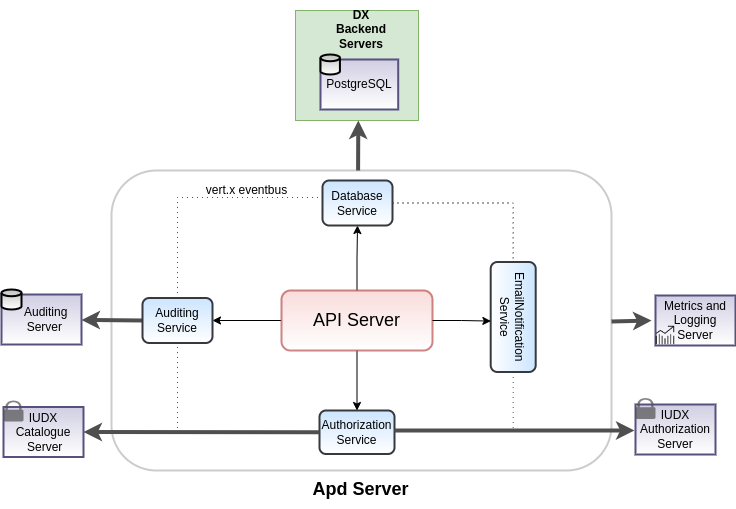

The diagram above was exported from draw.io. Its source (the exported page's mxGraphModel, read from the mxfile embedded in the PNG):
<mxGraphModel dx="1434" dy="674" grid="1" gridSize="10" guides="1" tooltips="1" connect="1" arrows="1" fold="1" page="1" pageScale="1" pageWidth="850" pageHeight="1100" math="0" shadow="0">
  <root>
    <mxCell id="0" />
    <mxCell id="1" parent="0" />
    <mxCell id="cO8nkYdjDPL5X5J_qLHi-21" value="" style="rounded=1;whiteSpace=wrap;html=1;strokeWidth=2;fillColor=none;gradientColor=none;shadow=0;sketch=0;glass=0;opacity=20;" parent="1" vertex="1">
      <mxGeometry x="170" y="240" width="500" height="300" as="geometry" />
    </mxCell>
    <mxCell id="GLEWujPTv8vXdy6SvWL9-14" style="edgeStyle=orthogonalEdgeStyle;rounded=0;orthogonalLoop=1;jettySize=auto;html=1;exitX=0.5;exitY=0;exitDx=0;exitDy=0;" edge="1" parent="1" source="cO8nkYdjDPL5X5J_qLHi-1" target="whp1xtZvW_H45GUUnaBj-13">
      <mxGeometry relative="1" as="geometry" />
    </mxCell>
    <mxCell id="GLEWujPTv8vXdy6SvWL9-16" style="edgeStyle=orthogonalEdgeStyle;rounded=0;orthogonalLoop=1;jettySize=auto;html=1;exitX=0;exitY=0.5;exitDx=0;exitDy=0;entryX=1;entryY=0.5;entryDx=0;entryDy=0;" edge="1" parent="1" source="cO8nkYdjDPL5X5J_qLHi-1" target="whp1xtZvW_H45GUUnaBj-35">
      <mxGeometry relative="1" as="geometry" />
    </mxCell>
    <mxCell id="GLEWujPTv8vXdy6SvWL9-17" style="edgeStyle=orthogonalEdgeStyle;rounded=0;orthogonalLoop=1;jettySize=auto;html=1;exitX=0.5;exitY=1;exitDx=0;exitDy=0;entryX=0.5;entryY=0;entryDx=0;entryDy=0;" edge="1" parent="1" source="cO8nkYdjDPL5X5J_qLHi-1" target="cO8nkYdjDPL5X5J_qLHi-4">
      <mxGeometry relative="1" as="geometry" />
    </mxCell>
    <mxCell id="cO8nkYdjDPL5X5J_qLHi-1" value="&lt;font style=&quot;font-size: 18px;&quot;&gt;API Server&lt;/font&gt;" style="rounded=1;whiteSpace=wrap;html=1;strokeWidth=2;fillColor=#f8cecc;strokeColor=#b85450;gradientColor=#ffffff;opacity=70;" parent="1" vertex="1">
      <mxGeometry x="340" y="360" width="151" height="60" as="geometry" />
    </mxCell>
    <mxCell id="cO8nkYdjDPL5X5J_qLHi-33" style="edgeStyle=orthogonalEdgeStyle;rounded=0;orthogonalLoop=1;jettySize=auto;html=1;exitX=1;exitY=0.5;exitDx=0;exitDy=0;endSize=6;strokeColor=#4F4F4F;strokeWidth=1;dashed=1;endArrow=none;endFill=0;dashPattern=1 4;entryX=0;entryY=0.5;entryDx=0;entryDy=0;" parent="1" source="whp1xtZvW_H45GUUnaBj-13" target="GLEWujPTv8vXdy6SvWL9-9" edge="1">
      <mxGeometry relative="1" as="geometry">
        <mxPoint x="360" y="272.5" as="sourcePoint" />
        <mxPoint x="573" y="272" as="targetPoint" />
      </mxGeometry>
    </mxCell>
    <mxCell id="cO8nkYdjDPL5X5J_qLHi-4" value="Authorization Service" style="rounded=1;whiteSpace=wrap;html=1;strokeWidth=2;fillColor=#cce5ff;strokeColor=#36393d;gradientColor=#ffffff;" parent="1" vertex="1">
      <mxGeometry x="378" y="480" width="75" height="43.5" as="geometry" />
    </mxCell>
    <mxCell id="cO8nkYdjDPL5X5J_qLHi-35" style="edgeStyle=orthogonalEdgeStyle;rounded=0;orthogonalLoop=1;jettySize=auto;html=1;entryX=1;entryY=0.5;entryDx=0;entryDy=0;dashed=1;endArrow=none;endFill=0;endSize=6;strokeColor=#4F4F4F;strokeWidth=1;dashPattern=1 4;" parent="1" source="GLEWujPTv8vXdy6SvWL9-9" target="cO8nkYdjDPL5X5J_qLHi-4" edge="1">
      <mxGeometry relative="1" as="geometry">
        <Array as="points">
          <mxPoint x="572" y="500" />
          <mxPoint x="455" y="500" />
          <mxPoint x="455" y="502" />
        </Array>
        <mxPoint x="571" y="270" as="sourcePoint" />
        <mxPoint x="418" y="504.499" as="targetPoint" />
      </mxGeometry>
    </mxCell>
    <mxCell id="cO8nkYdjDPL5X5J_qLHi-37" style="edgeStyle=orthogonalEdgeStyle;rounded=0;orthogonalLoop=1;jettySize=auto;html=1;entryX=0.004;entryY=0.646;entryDx=0;entryDy=0;entryPerimeter=0;dashed=1;endArrow=none;endFill=0;endSize=6;strokeColor=#4F4F4F;strokeWidth=1;dashPattern=1 4;exitX=0;exitY=0.5;exitDx=0;exitDy=0;" parent="1" source="whp1xtZvW_H45GUUnaBj-13" edge="1">
      <mxGeometry relative="1" as="geometry">
        <Array as="points">
          <mxPoint x="386" y="267" />
          <mxPoint x="236" y="267" />
          <mxPoint x="236" y="502" />
        </Array>
        <mxPoint x="380" y="265" as="sourcePoint" />
        <mxPoint x="376.29999999999995" y="501.5510000000001" as="targetPoint" />
      </mxGeometry>
    </mxCell>
    <mxCell id="cO8nkYdjDPL5X5J_qLHi-22" value="" style="endArrow=classic;html=1;strokeWidth=4;strokeColor=#4F4F4F;" parent="1" edge="1">
      <mxGeometry width="50" height="50" relative="1" as="geometry">
        <mxPoint x="453" y="500" as="sourcePoint" />
        <mxPoint x="693" y="500" as="targetPoint" />
      </mxGeometry>
    </mxCell>
    <mxCell id="cO8nkYdjDPL5X5J_qLHi-28" value="" style="endArrow=classic;html=1;strokeWidth=4;strokeColor=#4F4F4F;exitX=0;exitY=0.5;exitDx=0;exitDy=0;" parent="1" source="whp1xtZvW_H45GUUnaBj-35" target="whp1xtZvW_H45GUUnaBj-32" edge="1">
      <mxGeometry width="50" height="50" relative="1" as="geometry">
        <mxPoint x="244" y="390" as="sourcePoint" />
        <mxPoint x="144" y="389" as="targetPoint" />
        <Array as="points" />
      </mxGeometry>
    </mxCell>
    <mxCell id="cO8nkYdjDPL5X5J_qLHi-38" value="&lt;font style=&quot;font-size: 12px&quot;&gt;vert.x eventbus&lt;br&gt;&lt;/font&gt;" style="text;html=1;align=center;verticalAlign=middle;resizable=0;points=[];autosize=1;rotation=0;" parent="1" vertex="1">
      <mxGeometry x="255" y="250" width="100" height="20" as="geometry" />
    </mxCell>
    <mxCell id="cO8nkYdjDPL5X5J_qLHi-42" value="" style="group" parent="1" vertex="1" connectable="0">
      <mxGeometry x="60" y="364" width="80" height="50" as="geometry" />
    </mxCell>
    <mxCell id="whp1xtZvW_H45GUUnaBj-30" value="" style="group" parent="cO8nkYdjDPL5X5J_qLHi-42" vertex="1" connectable="0">
      <mxGeometry width="80" height="50" as="geometry" />
    </mxCell>
    <mxCell id="whp1xtZvW_H45GUUnaBj-31" value="" style="group" parent="whp1xtZvW_H45GUUnaBj-30" vertex="1" connectable="0">
      <mxGeometry width="80" height="50" as="geometry" />
    </mxCell>
    <mxCell id="whp1xtZvW_H45GUUnaBj-32" value="&amp;nbsp; &amp;nbsp; &amp;nbsp; Auditing&amp;nbsp; &amp;nbsp; &amp;nbsp; Server" style="rounded=0;whiteSpace=wrap;html=1;strokeWidth=2;fillColor=#d0cee2;strokeColor=#56517e;gradientColor=#ffffff;" parent="whp1xtZvW_H45GUUnaBj-31" vertex="1">
      <mxGeometry width="80" height="50" as="geometry" />
    </mxCell>
    <mxCell id="whp1xtZvW_H45GUUnaBj-33" value="" style="strokeWidth=2;html=1;shape=mxgraph.flowchart.database;whiteSpace=wrap;gradientColor=#ffffff;fillColor=#C2C2C2;" parent="whp1xtZvW_H45GUUnaBj-31" vertex="1">
      <mxGeometry y="-5" width="20" height="20" as="geometry" />
    </mxCell>
    <mxCell id="cO8nkYdjDPL5X5J_qLHi-51" value="&lt;font style=&quot;font-size: 18px&quot;&gt;&lt;b&gt;&lt;font style=&quot;font-size: 18px&quot;&gt;Apd Server&lt;br&gt;&lt;/font&gt;&lt;/b&gt;&lt;/font&gt;" style="text;html=1;align=center;verticalAlign=middle;resizable=0;points=[];autosize=1;" parent="1" vertex="1">
      <mxGeometry x="359" y="539" width="120" height="40" as="geometry" />
    </mxCell>
    <mxCell id="cO8nkYdjDPL5X5J_qLHi-53" value="" style="group" parent="1" vertex="1" connectable="0">
      <mxGeometry x="694" y="474" width="80" height="50" as="geometry" />
    </mxCell>
    <mxCell id="cO8nkYdjDPL5X5J_qLHi-54" value="IUDX Authorization Server" style="rounded=0;whiteSpace=wrap;html=1;strokeWidth=2;fillColor=#d0cee2;strokeColor=#56517e;gradientColor=#ffffff;" parent="cO8nkYdjDPL5X5J_qLHi-53" vertex="1">
      <mxGeometry width="80" height="50" as="geometry" />
    </mxCell>
    <mxCell id="cO8nkYdjDPL5X5J_qLHi-56" value="" style="pointerEvents=1;shadow=0;dashed=0;html=1;strokeColor=none;fillColor=#505050;labelPosition=center;verticalLabelPosition=bottom;verticalAlign=top;outlineConnect=0;align=center;shape=mxgraph.office.security.lock_protected;rounded=1;glass=0;dashPattern=1 1;sketch=0;opacity=70;" parent="cO8nkYdjDPL5X5J_qLHi-53" vertex="1">
      <mxGeometry y="-6.5" width="20" height="21" as="geometry" />
    </mxCell>
    <mxCell id="0jhHVyMgcnQgMQ7u_MgV-10" value="" style="group;fillColor=#f5f5f5;strokeColor=#666666;fontColor=#333333;" parent="1" vertex="1" connectable="0">
      <mxGeometry x="62" y="476.5" width="80" height="50" as="geometry" />
    </mxCell>
    <mxCell id="0jhHVyMgcnQgMQ7u_MgV-11" value="IUDX Catalogue&lt;br&gt;&amp;nbsp;Server" style="rounded=0;whiteSpace=wrap;html=1;strokeWidth=2;fillColor=#d0cee2;strokeColor=#56517e;gradientColor=#ffffff;" parent="0jhHVyMgcnQgMQ7u_MgV-10" vertex="1">
      <mxGeometry width="80" height="50" as="geometry" />
    </mxCell>
    <mxCell id="0jhHVyMgcnQgMQ7u_MgV-12" value="" style="pointerEvents=1;shadow=0;dashed=0;html=1;strokeColor=none;fillColor=#505050;labelPosition=center;verticalLabelPosition=bottom;verticalAlign=top;outlineConnect=0;align=center;shape=mxgraph.office.security.lock_protected;rounded=1;glass=0;dashPattern=1 1;sketch=0;opacity=70;" parent="0jhHVyMgcnQgMQ7u_MgV-10" vertex="1">
      <mxGeometry y="-6.5" width="20" height="21" as="geometry" />
    </mxCell>
    <mxCell id="0jhHVyMgcnQgMQ7u_MgV-13" value="" style="endArrow=classic;html=1;strokeWidth=4;strokeColor=#4F4F4F;entryX=1;entryY=0.5;entryDx=0;entryDy=0;exitX=0;exitY=0.5;exitDx=0;exitDy=0;" parent="1" source="cO8nkYdjDPL5X5J_qLHi-4" target="0jhHVyMgcnQgMQ7u_MgV-11" edge="1">
      <mxGeometry width="50" height="50" relative="1" as="geometry">
        <mxPoint x="396" y="499.5" as="sourcePoint" />
        <mxPoint x="266" y="499.5" as="targetPoint" />
      </mxGeometry>
    </mxCell>
    <mxCell id="whp1xtZvW_H45GUUnaBj-13" value="Database &lt;br&gt;Service" style="rounded=1;whiteSpace=wrap;html=1;strokeWidth=2;fillColor=#cce5ff;strokeColor=#36393d;gradientColor=#ffffff;" parent="1" vertex="1">
      <mxGeometry x="381" y="250" width="70" height="45" as="geometry" />
    </mxCell>
    <mxCell id="whp1xtZvW_H45GUUnaBj-35" value="Auditing&lt;br&gt;Service" style="rounded=1;whiteSpace=wrap;html=1;strokeWidth=2;fillColor=#cce5ff;strokeColor=#36393d;gradientColor=#ffffff;" parent="1" vertex="1">
      <mxGeometry x="201" y="367.5" width="70" height="45" as="geometry" />
    </mxCell>
    <mxCell id="PjLjn63ynkKHrRkwIzOC-1" value="" style="group" parent="1" connectable="0" vertex="1">
      <mxGeometry x="714" y="365" width="80" height="50" as="geometry" />
    </mxCell>
    <mxCell id="PjLjn63ynkKHrRkwIzOC-2" value="Metrics and Logging Server" style="rounded=0;whiteSpace=wrap;html=1;strokeWidth=2;fillColor=#d0cee2;strokeColor=#56517e;gradientColor=#ffffff;" parent="PjLjn63ynkKHrRkwIzOC-1" vertex="1">
      <mxGeometry width="80" height="50" as="geometry" />
    </mxCell>
    <mxCell id="PjLjn63ynkKHrRkwIzOC-3" value="" style="shape=image;html=1;verticalAlign=top;verticalLabelPosition=bottom;labelBackgroundColor=#ffffff;imageAspect=0;aspect=fixed;image=https://cdn4.iconfinder.com/data/icons/app-custom-ui-1/48/Trends-128.png;dashed=1;strokeWidth=2;fillColor=none;gradientColor=#ffffff;" parent="PjLjn63ynkKHrRkwIzOC-1" vertex="1">
      <mxGeometry y="30" width="20" height="20" as="geometry" />
    </mxCell>
    <mxCell id="PjLjn63ynkKHrRkwIzOC-4" value="" style="endArrow=classic;html=1;strokeWidth=4;strokeColor=#4F4F4F;exitX=0.75;exitY=0;exitDx=0;exitDy=0;" parent="1" edge="1">
      <mxGeometry width="50" height="50" relative="1" as="geometry">
        <mxPoint x="670" y="390.9999999999999" as="sourcePoint" />
        <mxPoint x="710" y="390" as="targetPoint" />
      </mxGeometry>
    </mxCell>
    <mxCell id="z8AJcw76ohPAQX8SkBca-5" value="" style="group" parent="1" vertex="1" connectable="0">
      <mxGeometry x="410" y="70" width="301" height="120" as="geometry" />
    </mxCell>
    <mxCell id="z8AJcw76ohPAQX8SkBca-4" value="" style="rounded=0;whiteSpace=wrap;html=1;fillColor=#d5e8d4;strokeColor=#82b366;" parent="z8AJcw76ohPAQX8SkBca-5" vertex="1">
      <mxGeometry x="-56" y="10" width="123" height="110" as="geometry" />
    </mxCell>
    <mxCell id="z8AJcw76ohPAQX8SkBca-7" value="&lt;b&gt;DX Backend Servers&lt;/b&gt;" style="text;html=1;strokeColor=none;fillColor=none;align=center;verticalAlign=middle;whiteSpace=wrap;rounded=0;" parent="z8AJcw76ohPAQX8SkBca-5" vertex="1">
      <mxGeometry x="-25.991666666666674" y="14" width="71.66666666666667" height="30" as="geometry" />
    </mxCell>
    <mxCell id="HHDiR-yLUMcw9YFiAqRn-3" value="#2A2E32" style="group" parent="z8AJcw76ohPAQX8SkBca-5" vertex="1" connectable="0">
      <mxGeometry x="-40" y="53" width="77.7" height="50" as="geometry" />
    </mxCell>
    <mxCell id="HHDiR-yLUMcw9YFiAqRn-4" value="" style="group" parent="HHDiR-yLUMcw9YFiAqRn-3" vertex="1" connectable="0">
      <mxGeometry x="9" y="6" width="77.7" height="50" as="geometry" />
    </mxCell>
    <mxCell id="HHDiR-yLUMcw9YFiAqRn-5" value="PostgreSQL" style="rounded=0;whiteSpace=wrap;html=1;strokeWidth=2;fillColor=#d0cee2;strokeColor=#56517e;gradientColor=#ffffff;" parent="HHDiR-yLUMcw9YFiAqRn-4" vertex="1">
      <mxGeometry width="77.7" height="50" as="geometry" />
    </mxCell>
    <mxCell id="HHDiR-yLUMcw9YFiAqRn-6" value="" style="strokeWidth=2;html=1;shape=mxgraph.flowchart.database;whiteSpace=wrap;gradientColor=#ffffff;fillColor=#C2C2C2;" parent="HHDiR-yLUMcw9YFiAqRn-4" vertex="1">
      <mxGeometry y="-5" width="19.425" height="20" as="geometry" />
    </mxCell>
    <mxCell id="z8AJcw76ohPAQX8SkBca-16" value="" style="endArrow=classic;html=1;strokeWidth=4;strokeColor=#4F4F4F;exitX=0.128;exitY=-0.003;exitDx=0;exitDy=0;exitPerimeter=0;" parent="1" edge="1">
      <mxGeometry width="50" height="50" relative="1" as="geometry">
        <mxPoint x="416.58" y="239.9999999999999" as="sourcePoint" />
        <mxPoint x="416.79" y="190" as="targetPoint" />
        <Array as="points" />
      </mxGeometry>
    </mxCell>
    <mxCell id="GLEWujPTv8vXdy6SvWL9-9" value="EmailNotification&lt;div&gt;Service&lt;/div&gt;" style="rounded=1;whiteSpace=wrap;html=1;strokeWidth=2;fillColor=#cce5ff;strokeColor=#36393d;gradientColor=#ffffff;rotation=90;" vertex="1" parent="1">
      <mxGeometry x="516.7" y="364" width="110" height="45" as="geometry" />
    </mxCell>
    <mxCell id="GLEWujPTv8vXdy6SvWL9-13" style="edgeStyle=orthogonalEdgeStyle;rounded=0;orthogonalLoop=1;jettySize=auto;html=1;exitX=1;exitY=0.5;exitDx=0;exitDy=0;entryX=0.537;entryY=0.996;entryDx=0;entryDy=0;entryPerimeter=0;" edge="1" parent="1" source="cO8nkYdjDPL5X5J_qLHi-1" target="GLEWujPTv8vXdy6SvWL9-9">
      <mxGeometry relative="1" as="geometry" />
    </mxCell>
  </root>
</mxGraphModel>